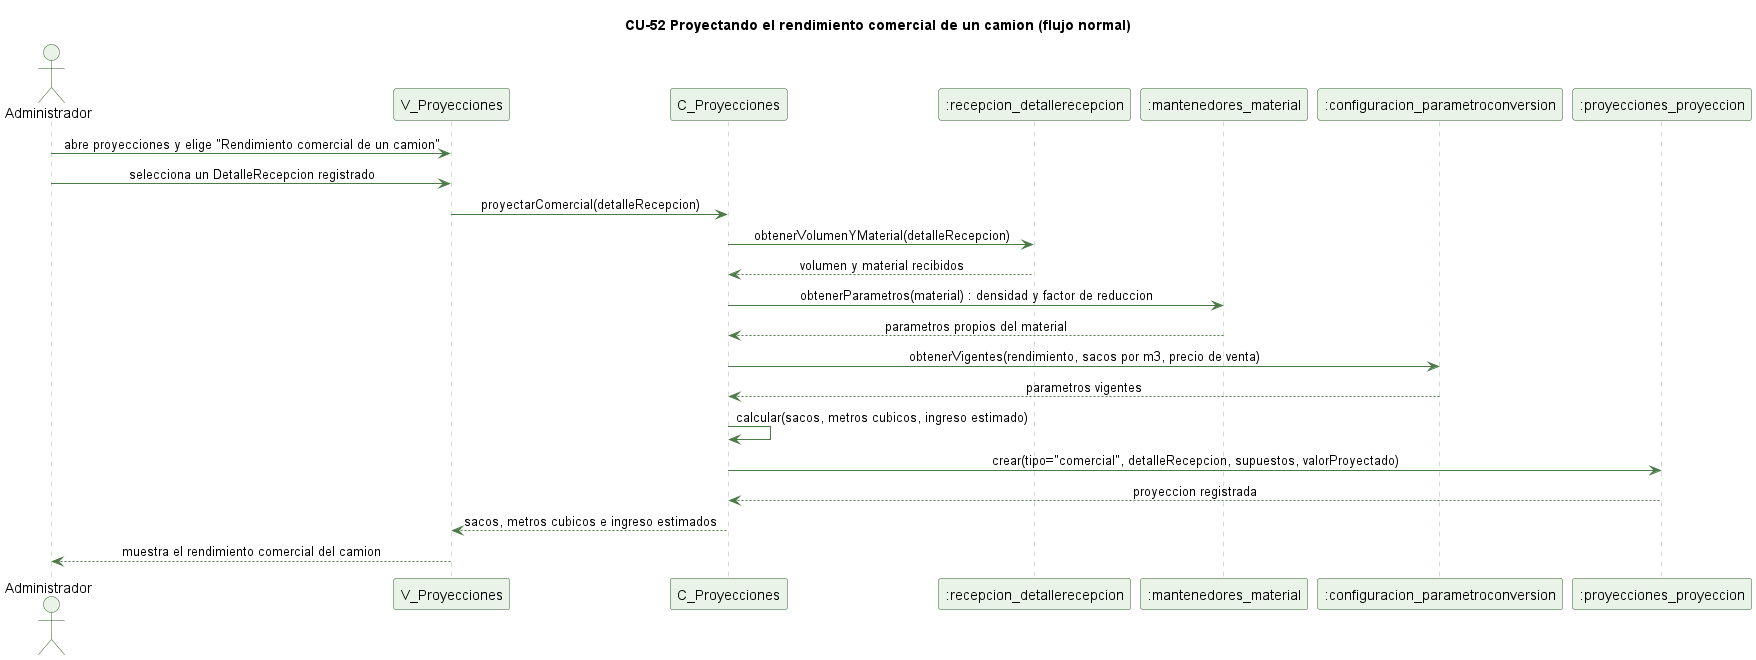

The diagram above was rendered by PlantUML. Its source (embedded in the PNG):
@startuml cu52-rendimiento-comercial-normal
' CU-52 Proyectando el rendimiento comercial de un camion - flujo normal
skinparam backgroundColor #FFFFFF
skinparam shadowing false
skinparam defaultFontName Helvetica
skinparam sequenceMessageAlign center
skinparam ParticipantBackgroundColor #EAF3E7
skinparam ParticipantBorderColor #2E5E2A
skinparam ActorBackgroundColor #EAF3E7
skinparam ActorBorderColor #2E5E2A
skinparam sequenceLifeLineBorderColor #9CC49A
skinparam ArrowColor #4B7A46

title CU-52 Proyectando el rendimiento comercial de un camion (flujo normal)

actor Administrador
participant "V_Proyecciones" as V
participant "C_Proyecciones" as C
participant ":recepcion_detallerecepcion" as DR
participant ":mantenedores_material" as M
participant ":configuracion_parametroconversion" as PC
participant ":proyecciones_proyeccion" as P

Administrador -> V : abre proyecciones y elige "Rendimiento comercial de un camion"
Administrador -> V : selecciona un DetalleRecepcion registrado
V -> C : proyectarComercial(detalleRecepcion)
C -> DR : obtenerVolumenYMaterial(detalleRecepcion)
DR --> C : volumen y material recibidos
C -> M : obtenerParametros(material) : densidad y factor de reduccion
M --> C : parametros propios del material
C -> PC : obtenerVigentes(rendimiento, sacos por m3, precio de venta)
PC --> C : parametros vigentes
C -> C : calcular(sacos, metros cubicos, ingreso estimado)
C -> P : crear(tipo="comercial", detalleRecepcion, supuestos, valorProyectado)
P --> C : proyeccion registrada
C --> V : sacos, metros cubicos e ingreso estimados
V --> Administrador : muestra el rendimiento comercial del camion

@enduml